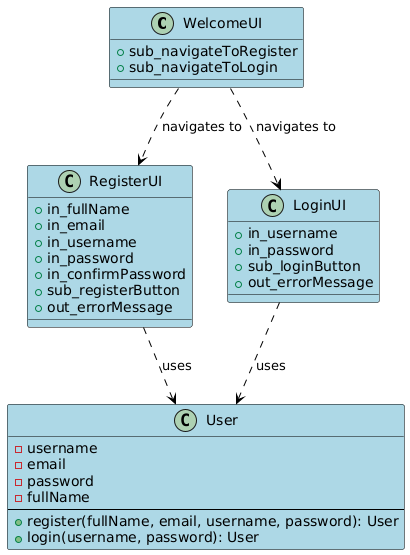

The diagram above was rendered by PlantUML. Its source (embedded in the PNG):
@startuml
' Bieu do lop phan tich cho module Xac thuc

' Dinh nghia phong cach
skinparam class {
    BackgroundColor LightBlue
    ArrowColor Black
    BorderColor Black
}

' Dinh nghia cac lop

' Lop bien (Boundary Classes)
class WelcomeUI {
    + sub_navigateToRegister
    + sub_navigateToLogin
}

class RegisterUI {
    + in_fullName
    + in_email
    + in_username
    + in_password
    + in_confirmPassword
    + sub_registerButton
    + out_errorMessage
}

class LoginUI {
    + in_username
    + in_password
    + sub_loginButton
    + out_errorMessage
}

' Lop thuc the (Entity Class)
class User {
    - username
    - email
    - password
    - fullName
    --
    + register(fullName, email, username, password): User
    + login(username, password): User
}

' Dinh nghia quan he
WelcomeUI ..> RegisterUI : "navigates to"
WelcomeUI ..> LoginUI : "navigates to"

RegisterUI ..> User : "uses"
LoginUI ..> User : "uses"
@enduml